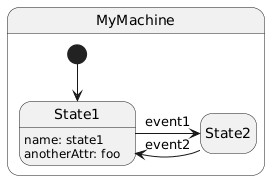

The diagram above was rendered by PlantUML. Its source (embedded in the PNG):
@startuml
hide empty description
state MyMachine{
[*] --> State1
State1 : name: state1
State1 : anotherAttr: foo
State1 -> State2 : event1
State2 -> State1 : event2
}
@enduml